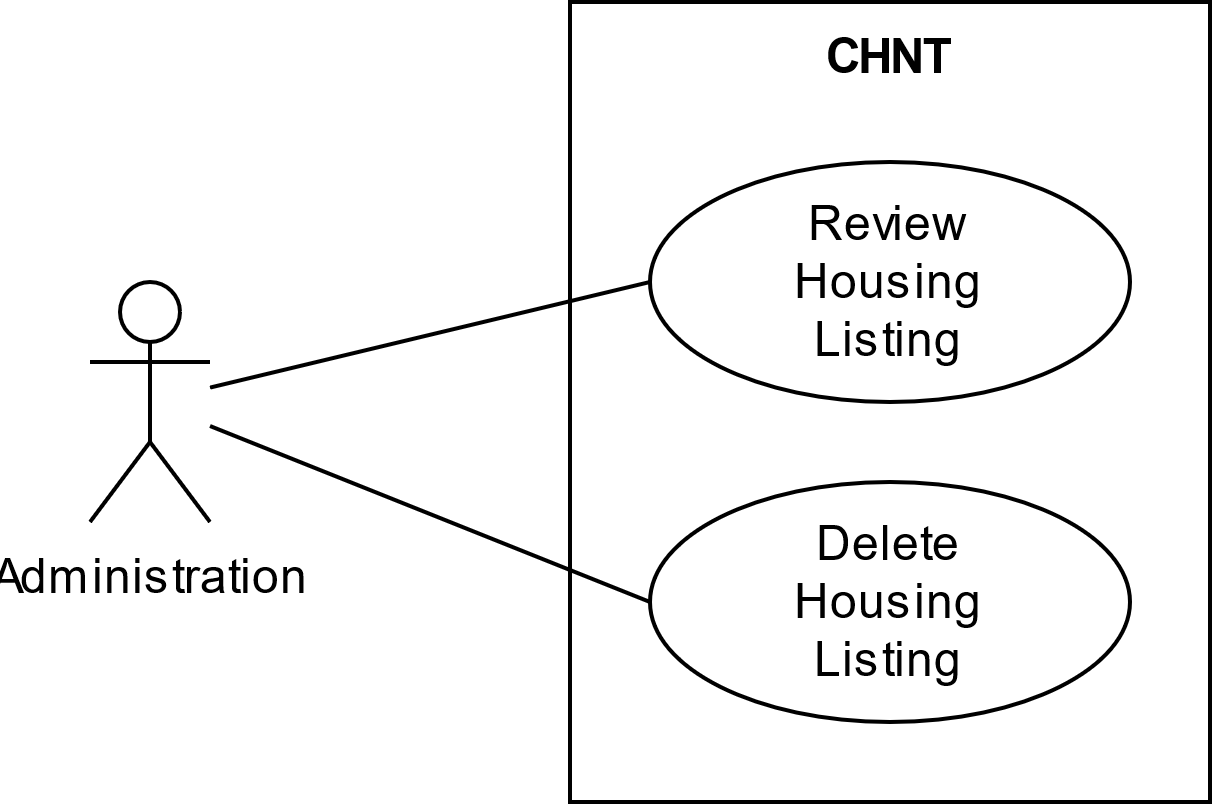

The diagram above was exported from draw.io. Its source (the exported page's mxGraphModel, read from the mxfile embedded in the PNG):
<mxGraphModel dx="1102" dy="548" grid="1" gridSize="10" guides="1" tooltips="1" connect="1" arrows="1" fold="1" page="1" pageScale="1" pageWidth="850" pageHeight="1100" math="0" shadow="0">
  <root>
    <mxCell id="0" />
    <mxCell id="1" parent="0" />
    <mxCell id="AiPIHj0pUPWvaVJxMgM2-2" value="CHNT" style="rounded=0;whiteSpace=wrap;html=1;verticalAlign=top;fontStyle=1" parent="1" vertex="1">
      <mxGeometry x="280" y="200" width="160" height="200" as="geometry" />
    </mxCell>
    <mxCell id="AiPIHj0pUPWvaVJxMgM2-6" style="rounded=0;orthogonalLoop=1;jettySize=auto;html=1;entryX=0;entryY=0.5;entryDx=0;entryDy=0;endArrow=none;endFill=0;" parent="1" source="AiPIHj0pUPWvaVJxMgM2-1" target="AiPIHj0pUPWvaVJxMgM2-3" edge="1">
      <mxGeometry relative="1" as="geometry" />
    </mxCell>
    <mxCell id="AiPIHj0pUPWvaVJxMgM2-9" style="edgeStyle=none;rounded=0;orthogonalLoop=1;jettySize=auto;html=1;entryX=0;entryY=0.5;entryDx=0;entryDy=0;endArrow=none;endFill=0;" parent="1" source="AiPIHj0pUPWvaVJxMgM2-1" target="AiPIHj0pUPWvaVJxMgM2-8" edge="1">
      <mxGeometry relative="1" as="geometry" />
    </mxCell>
    <mxCell id="AiPIHj0pUPWvaVJxMgM2-1" value="Administration" style="shape=umlActor;verticalLabelPosition=bottom;verticalAlign=top;html=1;outlineConnect=0;" parent="1" vertex="1">
      <mxGeometry x="160" y="270" width="30" height="60" as="geometry" />
    </mxCell>
    <mxCell id="AiPIHj0pUPWvaVJxMgM2-3" value="&lt;div&gt;Review&lt;/div&gt;&lt;div&gt;Housing&lt;/div&gt;&lt;div&gt;Listing&lt;br&gt;&lt;/div&gt;" style="ellipse;whiteSpace=wrap;html=1;" parent="1" vertex="1">
      <mxGeometry x="300" y="240" width="120" height="60" as="geometry" />
    </mxCell>
    <mxCell id="AiPIHj0pUPWvaVJxMgM2-8" value="&lt;div&gt;Delete&lt;/div&gt;&lt;div&gt;Housing&lt;/div&gt;&lt;div&gt;Listing&lt;br&gt;&lt;/div&gt;" style="ellipse;whiteSpace=wrap;html=1;" parent="1" vertex="1">
      <mxGeometry x="300" y="320" width="120" height="60" as="geometry" />
    </mxCell>
  </root>
</mxGraphModel>